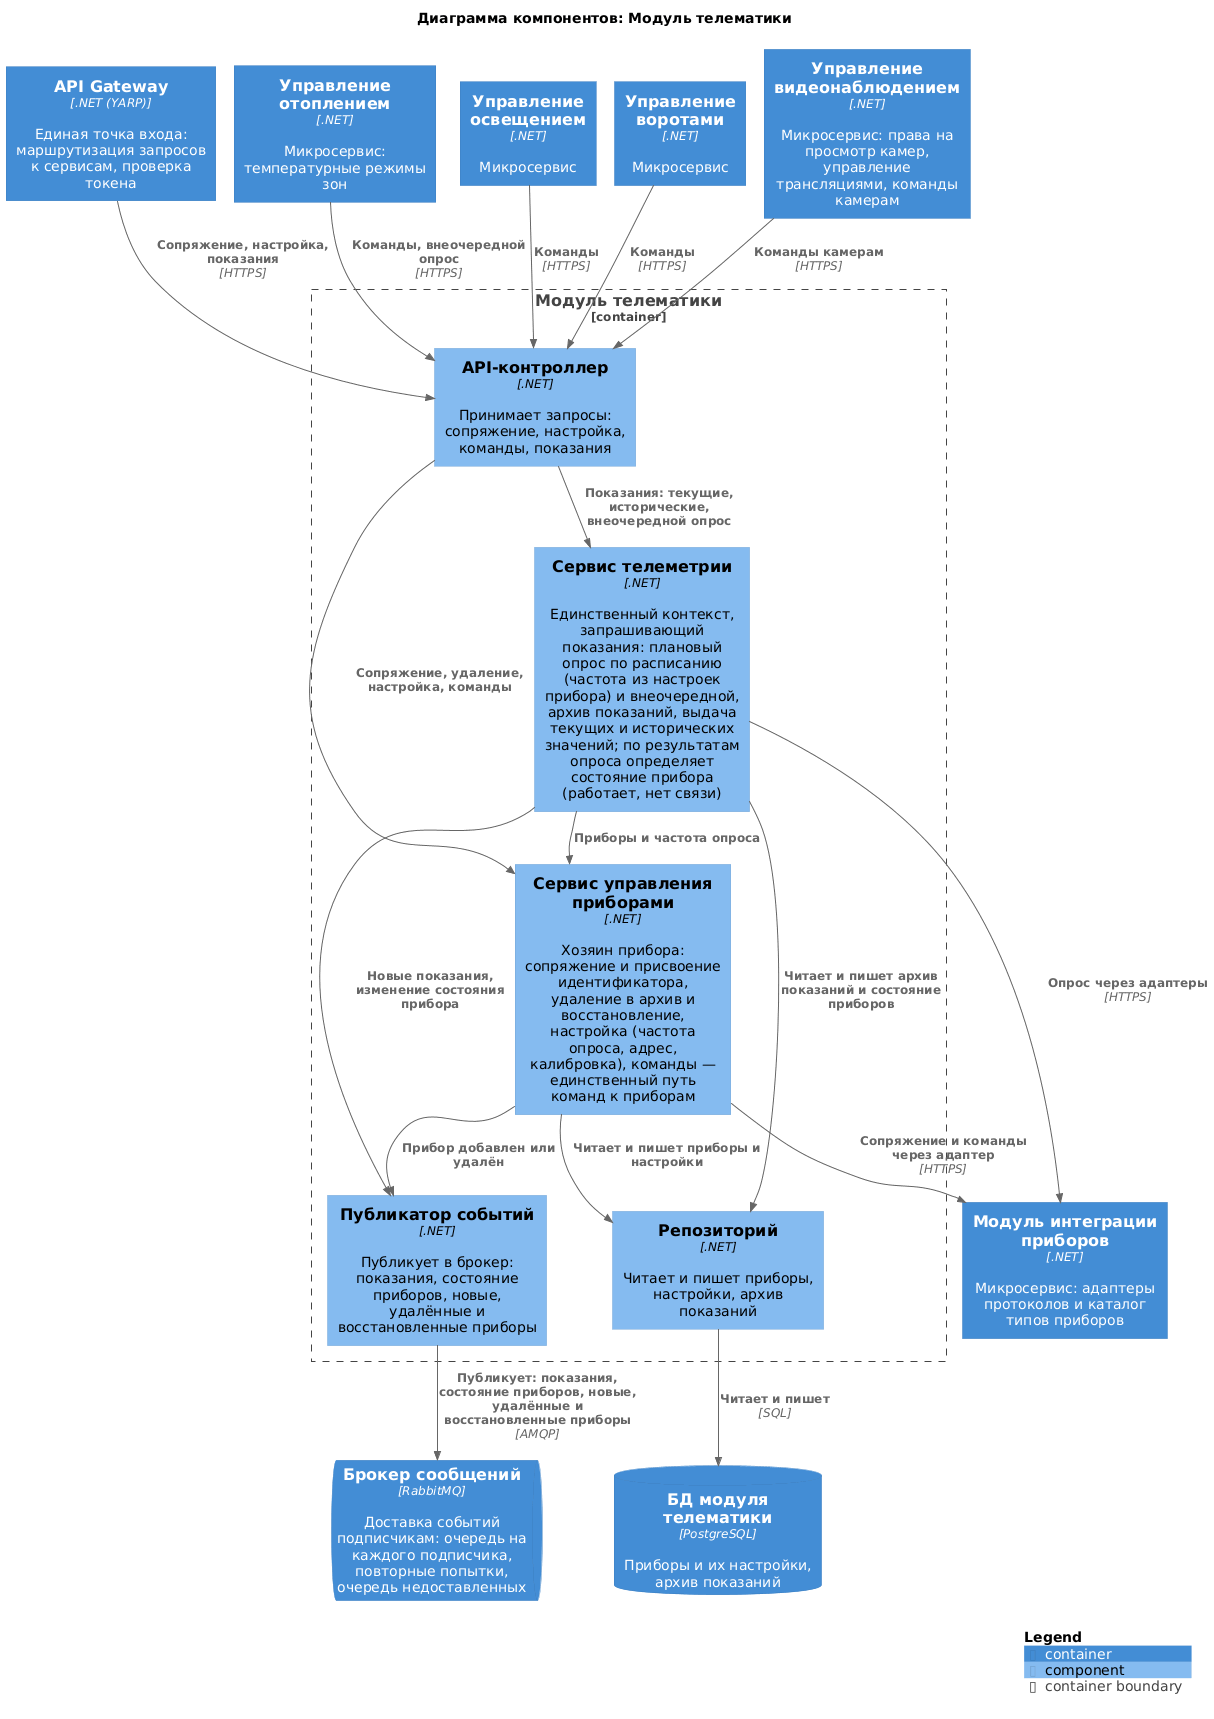

The diagram above was rendered by PlantUML. Its source (embedded in the PNG):
@startuml telematics
!include <C4/C4_Component>

title Диаграмма компонентов: Модуль телематики

Container(Gateway, "API Gateway", ".NET (YARP)", "Единая точка входа: маршрутизация запросов к сервисам, проверка токена")
Container(Heating, "Управление отоплением", ".NET", "Микросервис: температурные режимы зон")
Container(Lighting, "Управление освещением", ".NET", "Микросервис")
Container(GateControl, "Управление воротами", ".NET", "Микросервис")
Container(VideoControl, "Управление видеонаблюдением", ".NET", "Микросервис: права на просмотр камер, управление трансляциями, команды камерам")
Container(DeviceIntegration, "Модуль интеграции приборов", ".NET", "Микросервис: адаптеры протоколов и каталог типов приборов")
ContainerQueue(Broker, "Брокер сообщений", "RabbitMQ", "Доставка событий подписчикам: очередь на каждого подписчика, повторные попытки, очередь недоставленных")
ContainerDb(dbTelematics, "БД модуля телематики", "PostgreSQL", "Приборы и их настройки, архив показаний")

Container_Boundary(Telematics, "Модуль телематики") {
    Component(api, "API-контроллер", ".NET", "Принимает запросы: сопряжение, настройка, команды, показания")
    Component(devices, "Сервис управления приборами", ".NET", "Хозяин прибора: сопряжение и присвоение идентификатора, удаление в архив и восстановление, настройка (частота опроса, адрес, калибровка), команды — единственный путь команд к приборам")
    Component(telemetry, "Сервис телеметрии", ".NET", "Единственный контекст, запрашивающий показания: плановый опрос по расписанию (частота из настроек прибора) и внеочередной, архив показаний, выдача текущих и исторических значений; по результатам опроса определяет состояние прибора (работает, нет связи)")
    Component(publisher, "Публикатор событий", ".NET", "Публикует в брокер: показания, состояние приборов, новые, удалённые и восстановленные приборы")
    Component(repo, "Репозиторий", ".NET", "Читает и пишет приборы, настройки, архив показаний")
}

Rel(Gateway, api, "Сопряжение, настройка, показания", "HTTPS")
Rel(Heating, api, "Команды, внеочередной опрос", "HTTPS")
Rel(Lighting, api, "Команды", "HTTPS")
Rel(GateControl, api, "Команды", "HTTPS")
Rel(VideoControl, api, "Команды камерам", "HTTPS")

Rel(api, devices, "Сопряжение, удаление, настройка, команды")
Rel(api, telemetry, "Показания: текущие, исторические, внеочередной опрос")

Rel(telemetry, devices, "Приборы и частота опроса")
Rel(telemetry, DeviceIntegration, "Опрос через адаптеры", "HTTPS")
Rel(devices, DeviceIntegration, "Сопряжение и команды через адаптер", "HTTPS")

Rel(telemetry, publisher, "Новые показания, изменение состояния прибора")
Rel(devices, publisher, "Прибор добавлен или удалён")
Rel(publisher, Broker, "Публикует: показания, состояние приборов, новые, удалённые и восстановленные приборы", "AMQP")

Rel(devices, repo, "Читает и пишет приборы и настройки")
Rel(telemetry, repo, "Читает и пишет архив показаний и состояние приборов")
Rel(repo, dbTelematics, "Читает и пишет", "SQL")

SHOW_LEGEND()
@enduml